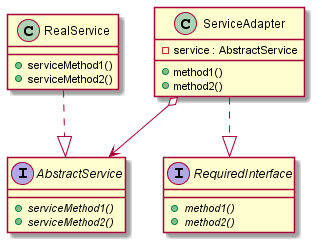

The diagram above was rendered by PlantUML. Its source (embedded in the PNG):
@startuml

  interface AbstractService{
    + {abstract} serviceMethod1()
    + {abstract} serviceMethod2()
  }

  class RealService{
    + serviceMethod1()
    + serviceMethod2()
  }

  interface RequiredInterface{
    + {abstract} method1()
    + {abstract} method2()
  }

  class ServiceAdapter{
    - service : AbstractService
    + method1()
    + method2()
  }

  RealService ..|> AbstractService
  ServiceAdapter ..|> RequiredInterface
  ServiceAdapter o--> AbstractService

@enduml